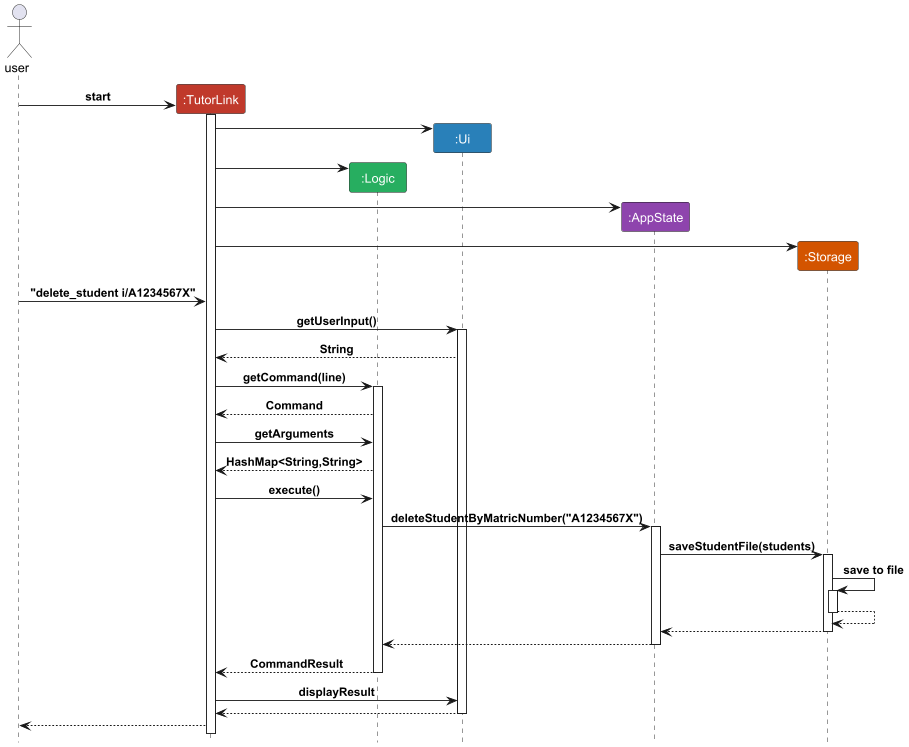

The diagram above was rendered by PlantUML. Its source (embedded in the PNG):
@startuml
<style>
    participant {
        FontColor White
    }
</style>
!include Style.puml
actor user

participant ":TutorLink" as TL LOGIC_COLOR_5
participant ":Logic" as L LOGIC_COLOR_7
participant ":Ui" as UI LOGIC_COLOR_6
participant ":AppState" as A LOGIC_COLOR_3
participant ":Storage" as S LOGIC_COLOR_4

create TL
user -> TL: start
activate TL
create UI
TL -> UI
create L
TL -> L
create A
TL -> A
create S
TL -> S
user -> TL:"delete_student i/A1234567X"
TL -> UI: getUserInput()
activate UI
TL <-- UI: String
TL -> L : getCommand(line)
activate L
TL <-- L: Command
TL -> L : getArguments
TL <-- L : HashMap<String,String>
TL -> L : execute()
L -> A : deleteStudentByMatricNumber("A1234567X")
activate A
A -> S : saveStudentFile(students)
activate S
S -> S : save to file
activate S
S --> S
deactivate S
A <-- S
deactivate S

L <-- A
deactivate A
TL <-- L : CommandResult
deactivate L
TL -> UI : displayResult
TL <-- UI
deactivate UI
user <-- TL
@enduml